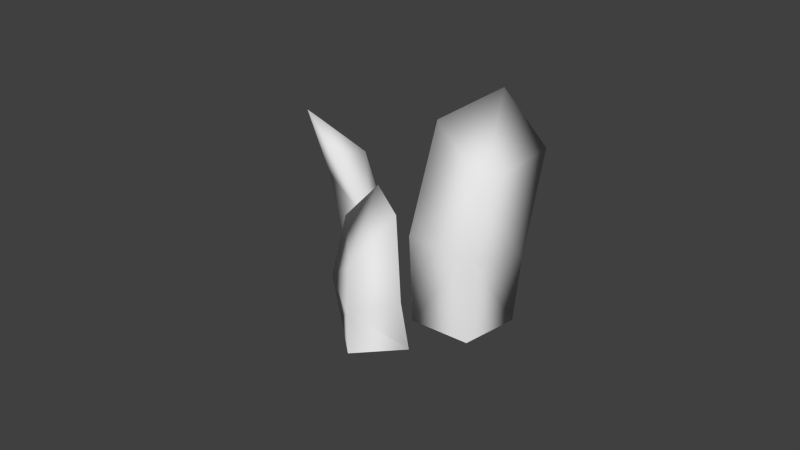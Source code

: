 # Source: Grass_Clump_001.blend  (saved by Blender 2.61.0; exported with 4.5.12 LTS)
import bpy
from mathutils import Matrix  # noqa: F401  (used for matrix-valued properties, if any)

bpy.ops.wm.read_factory_settings(use_empty=True)
scene = bpy.context.scene
scene.name = 'Scene'

# ---- collections
col_collection_1 = bpy.data.collections.new('Collection 1'); scene.collection.children.link(col_collection_1)

# ---- world
world_world = bpy.data.worlds.new('World'); scene.world = world_world
world_world.color = (0.05088, 0.05088, 0.05088)
world_world.use_sun_shadow = False
world_world.sun_shadow_jitter_overblur = 0.0
world_world.cycles.sampling_method = 'MANUAL'
world_world.cycles.sample_map_resolution = 256

# ---- meshes
me_polysurface1_003 = bpy.data.meshes.new('polySurface1.003')
me_polysurface1_003.from_pydata([(0.2141, 0.0008808, 0.2883), (-0.1967, 0.1143, 0.06813), (-0.01522, 0.01139, 0.1782), (-0.1894, -0.01866, 0.1322), (-0.0817, 0.0395, 0.2789), (-0.1043, 0.1849, 0.1422), (0.04031, -0.187, 0.2785), (0.1433, -0.09154, 0.2412), (0.05131, -0.04054, 0.2166), (-0.08518, -0.08635, 0.2603), (0.01024, -0.009196, 0.3536), (0.0858, 0.113, 0.2758), (0.1054, -0.07155, 0.4041), (0.2928, -0.08162, -0.1609), (-0.1105, 0.1829, -0.3381), (-0.008309, 0.01393, -0.2886), (-0.1625, 0.04183, -0.2951), (-0.04379, 0.04571, -0.1743), (0.03689, 0.1633, -0.2558), (0.0858, -0.3057, -0.1734), (0.1823, -0.2174, -0.2112), (0.0925, -0.1307, -0.24), (-0.0417, -0.1741, -0.1961), (0.05676, -0.1144, -0.09983), (0.1214, 0.04794, -0.1853), (0.1444, -0.1974, -0.04835), (0.1054, -0.169, 0.1406), (-0.4947, 0.01953, 0.01121), (-0.2892, -0.00384, -0.06461), (-0.4307, -0.09462, -0.09349), (-0.3098, -0.08628, 0.02811), (-0.3521, 0.06238, 0.07862), (-0.007535, -0.3646, -0.0649), (0.06692, -0.2651, -0.009287), (-0.04484, -0.1607, -0.04493), (-0.1778, -0.2447, -0.1148), (-0.1304, -0.2182, 0.05787), (-0.09149, -0.0336, 0.08703), (-0.03653, -0.3325, 0.1052), (0.3756, 0.06016, -0.01468), (-0.1697, 0.3959, -0.288), (-0.0006645, 0.2288, -0.09375), (-0.2264, 0.2947, -0.1061), (-0.003781, 0.3407, -0.0323), (0.03954, 0.3891, -0.2644), (0.1805, -0.08217, 0.16), (0.2718, -0.03198, 0.03384), (0.08387, 0.1382, -0.03699), (-0.02902, 0.1216, 0.1114), (0.1271, 0.229, 0.09307), (0.2363, 0.233, -0.05439), (0.3147, 0.0625, 0.1664)], [], [(8, 7, 6), (9, 8, 6), (6, 10, 9), (6, 12, 10), (11, 5, 4), (10, 11, 4), (9, 3, 2), (8, 9, 2), (9, 4, 3), (9, 10, 4), (11, 2, 5), (11, 8, 2), (0, 11, 10), (12, 0, 10), (0, 7, 8), (11, 0, 8), (5, 2, 1), (3, 4, 1), (2, 3, 1), (4, 5, 1), (21, 20, 19), (22, 21, 19), (19, 23, 22), (19, 25, 23), (24, 18, 17), (23, 24, 17), (22, 16, 15), (21, 22, 15), (22, 17, 16), (22, 23, 17), (24, 15, 18), (24, 21, 15), (13, 24, 23), (25, 13, 23), (13, 20, 21), (24, 13, 21), (18, 15, 14), (16, 17, 14), (15, 16, 14), (17, 18, 14), (34, 33, 32), (35, 34, 32), (32, 36, 35), (32, 38, 36), (37, 31, 30), (36, 37, 30), (35, 29, 28), (34, 35, 28), (35, 30, 29), (35, 36, 30), (37, 28, 31), (37, 34, 28), (26, 37, 36), (38, 26, 36), (26, 33, 34), (37, 26, 34), (31, 28, 27), (29, 30, 27), (28, 29, 27), (30, 31, 27), (47, 46, 45), (48, 47, 45), (45, 49, 48), (45, 51, 49), (50, 44, 43), (49, 50, 43), (48, 42, 41), (47, 48, 41), (48, 43, 42), (48, 49, 43), (50, 41, 44), (50, 47, 41), (39, 50, 49), (51, 39, 49), (39, 46, 47), (50, 39, 47), (44, 41, 40), (42, 43, 40), (41, 42, 40), (43, 44, 40)])
me_polysurface1_003.polygons.foreach_set('use_smooth', [True] * 80)
_ca = me_polysurface1_003.color_attributes.new('Col', 'BYTE_COLOR', 'CORNER')
_ca.data.foreach_set('color', [0.0, 0.09531, 0.05781, 1.0, 0.0003035, 0.04374, 0.02843, 1.0, 0.0003035, 0.04374, 0.02843, 1.0, 0.05286, 0.2705, 0.1221, 1.0, 0.0, 0.09531, 0.05781, 1.0, 0.0003035, 0.04374, 0.02843, 1.0, 0.0003035, 0.04374, 0.02843, 1.0, 0.05448, 0.2664, 0.1301, 1.0, 0.05286, 0.2705, 0.1221, 1.0, 0.0003035, 0.04374, 0.02843, 1.0, 0.0003035, 0.04374, 0.02843, 1.0, 0.05448, 0.2664, 0.1301, 1.0, 0.04817, 0.2747, 0.1274, 1.0, 0.3613, 0.5972, 0.1221, 1.0, 0.3613, 0.5972, 0.1248, 1.0, 0.05448, 0.2664, 0.1301, 1.0, 0.04817, 0.2747, 0.1274, 1.0, 0.3613, 0.5972, 0.1248, 1.0, 0.05286, 0.2705, 0.1221, 1.0, 0.3613, 0.5972, 0.1221, 1.0, 0.05286, 0.2918, 0.1274, 1.0, 0.0, 0.09531, 0.05781, 1.0, 0.05286, 0.2705, 0.1221, 1.0, 0.05286, 0.2874, 0.1274, 1.0, 0.05286, 0.2705, 0.1221, 1.0, 0.3613, 0.5972, 0.1248, 1.0, 0.3613, 0.5972, 0.1221, 1.0, 0.05286, 0.2705, 0.1221, 1.0, 0.05448, 0.2664, 0.1301, 1.0, 0.3613, 0.5972, 0.1248, 1.0, 0.04817, 0.2747, 0.1274, 1.0, 0.05286, 0.2874, 0.1274, 1.0, 0.3613, 0.5972, 0.1221, 1.0, 0.04817, 0.2747, 0.1274, 1.0, 0.0, 0.09531, 0.05781, 1.0, 0.05286, 0.2874, 0.1274, 1.0, 0.0003035, 0.04374, 0.02843, 1.0, 0.04817, 0.2747, 0.1274, 1.0, 0.05448, 0.2664, 0.1301, 1.0, 0.0003035, 0.04374, 0.02843, 1.0, 0.0003035, 0.04374, 0.02843, 1.0, 0.05448, 0.2664, 0.1301, 1.0, 0.0003035, 0.04374, 0.02843, 1.0, 0.0003035, 0.04374, 0.02843, 1.0, 0.0, 0.09531, 0.05781, 1.0, 0.04817, 0.2747, 0.1274, 1.0, 0.0003035, 0.04374, 0.02843, 1.0, 0.0, 0.09531, 0.05781, 1.0, 0.3613, 0.5972, 0.1221, 1.0, 0.05286, 0.2874, 0.1274, 1.0, 0.7305, 0.7231, 0.03434, 1.0, 0.3613, 0.5972, 0.1221, 1.0, 0.3613, 0.5972, 0.1248, 1.0, 0.7305, 0.7231, 0.03434, 1.0, 0.05286, 0.2874, 0.1274, 1.0, 0.3613, 0.5972, 0.1221, 1.0, 0.7305, 0.7231, 0.03434, 1.0, 0.3613, 0.5972, 0.1248, 1.0, 0.3613, 0.5972, 0.1221, 1.0, 0.7305, 0.7231, 0.03434, 1.0, 0.05286, 0.2705, 0.1221, 1.0, 0.0003035, 0.04374, 0.02843, 1.0, 0.0003035, 0.04374, 0.02843, 1.0, 0.04817, 0.2747, 0.1274, 1.0, 0.05286, 0.2705, 0.1221, 1.0, 0.0003035, 0.04374, 0.02843, 1.0, 0.0003035, 0.04374, 0.02843, 1.0, 0.0, 0.09531, 0.05781, 1.0, 0.04817, 0.2747, 0.1274, 1.0, 0.0003035, 0.04374, 0.02843, 1.0, 0.0003035, 0.04374, 0.02843, 1.0, 0.0, 0.09531, 0.05781, 1.0, 0.05286, 0.2705, 0.1221, 1.0, 0.3613, 0.5972, 0.1221, 1.0, 0.3564, 0.5906, 0.1221, 1.0, 0.0, 0.09531, 0.05781, 1.0, 0.05286, 0.2705, 0.1221, 1.0, 0.3564, 0.5906, 0.1221, 1.0, 0.04817, 0.2747, 0.1274, 1.0, 0.7157, 0.7231, 0.0356, 1.0, 0.3564, 0.5906, 0.1248, 1.0, 0.05286, 0.2705, 0.1221, 1.0, 0.04817, 0.2747, 0.1274, 1.0, 0.3564, 0.5906, 0.1248, 1.0, 0.04817, 0.2747, 0.1274, 1.0, 0.3564, 0.5906, 0.1221, 1.0, 0.7305, 0.7231, 0.03434, 1.0, 0.04817, 0.2747, 0.1274, 1.0, 0.0, 0.09531, 0.05781, 1.0, 0.3564, 0.5906, 0.1221, 1.0, 0.05286, 0.2705, 0.1221, 1.0, 0.3564, 0.5906, 0.1248, 1.0, 0.3613, 0.5972, 0.1221, 1.0, 0.05286, 0.2705, 0.1221, 1.0, 0.05286, 0.2705, 0.1221, 1.0, 0.3564, 0.5906, 0.1248, 1.0, 0.0003035, 0.04374, 0.02843, 1.0, 0.05286, 0.2705, 0.1221, 1.0, 0.0, 0.09531, 0.05781, 1.0, 0.0003035, 0.04374, 0.02843, 1.0, 0.0003035, 0.04374, 0.02843, 1.0, 0.0, 0.09531, 0.05781, 1.0, 0.0003035, 0.04374, 0.02843, 1.0, 0.0003035, 0.04374, 0.02843, 1.0, 0.05286, 0.2705, 0.1221, 1.0, 0.05286, 0.2705, 0.1221, 1.0, 0.0003035, 0.04374, 0.02843, 1.0, 0.05286, 0.2705, 0.1221, 1.0, 0.3613, 0.5972, 0.1221, 1.0, 0.3564, 0.5906, 0.1248, 1.0, 0.3613, 0.5972, 0.1221, 1.0, 0.7305, 0.7231, 0.03434, 1.0, 0.3564, 0.5906, 0.1221, 1.0, 0.3613, 0.5972, 0.1221, 1.0, 0.3564, 0.5906, 0.1248, 1.0, 0.7157, 0.7231, 0.0356, 1.0, 0.3613, 0.5972, 0.1221, 1.0, 0.3564, 0.5906, 0.1221, 1.0, 0.3613, 0.5972, 0.1221, 1.0, 0.3613, 0.5972, 0.1221, 1.0, 0.0, 0.09531, 0.05781, 1.0, 0.0003035, 0.04374, 0.02843, 1.0, 0.0003035, 0.04374, 0.02843, 1.0, 0.05781, 0.2664, 0.1144, 1.0, 0.0, 0.09531, 0.05781, 1.0, 0.0003035, 0.04374, 0.02843, 1.0, 0.0003035, 0.04374, 0.02843, 1.0, 0.05448, 0.2705, 0.1248, 1.0, 0.04817, 0.2747, 0.1274, 1.0, 0.0003035, 0.04374, 0.02843, 1.0, 0.0003035, 0.04374, 0.02843, 1.0, 0.05448, 0.2705, 0.1248, 1.0, 0.0003035, 0.04374, 0.02843, 1.0, 0.3613, 0.5972, 0.1221, 1.0, 0.3613, 0.5972, 0.1248, 1.0, 0.05448, 0.2705, 0.1248, 1.0, 0.0003035, 0.04374, 0.02843, 1.0, 0.3613, 0.5972, 0.1248, 1.0, 0.05781, 0.2664, 0.1144, 1.0, 0.7305, 0.7231, 0.03434, 1.0, 0.3564, 0.5906, 0.1248, 1.0, 0.0, 0.09531, 0.05781, 1.0, 0.05781, 0.2664, 0.1144, 1.0, 0.3564, 0.5906, 0.1248, 1.0, 0.04817, 0.2747, 0.1274, 1.0, 0.3613, 0.5972, 0.1248, 1.0, 0.7305, 0.7231, 0.03434, 1.0, 0.04817, 0.2747, 0.1274, 1.0, 0.05448, 0.2705, 0.1248, 1.0, 0.3613, 0.5972, 0.1248, 1.0, 0.0, 0.04374, 0.02843, 1.0, 0.3564, 0.5906, 0.1248, 1.0, 0.3613, 0.5972, 0.1221, 1.0, 0.0, 0.04374, 0.02843, 1.0, 0.0, 0.09531, 0.05781, 1.0, 0.3564, 0.5906, 0.1248, 1.0, 0.0003035, 0.04374, 0.02843, 1.0, 0.0003035, 0.04374, 0.02843, 1.0, 0.05448, 0.2705, 0.1248, 1.0, 0.0003035, 0.04374, 0.02843, 1.0, 0.0003035, 0.04374, 0.02843, 1.0, 0.05448, 0.2705, 0.1248, 1.0, 0.0003035, 0.04374, 0.02843, 1.0, 0.0003035, 0.04374, 0.02843, 1.0, 0.0, 0.09531, 0.05781, 1.0, 0.0, 0.04374, 0.02843, 1.0, 0.0003035, 0.04374, 0.02843, 1.0, 0.0, 0.09531, 0.05781, 1.0, 0.3613, 0.5972, 0.1221, 1.0, 0.3564, 0.5906, 0.1248, 1.0, 0.7305, 0.7231, 0.03434, 1.0, 0.7305, 0.7231, 0.03434, 1.0, 0.3613, 0.5972, 0.1248, 1.0, 0.7305, 0.7231, 0.03434, 1.0, 0.3564, 0.5906, 0.1248, 1.0, 0.7305, 0.7231, 0.03434, 1.0, 0.7305, 0.7231, 0.03434, 1.0, 0.3613, 0.5972, 0.1248, 1.0, 0.3613, 0.5972, 0.1221, 1.0, 0.7305, 0.7231, 0.03434, 1.0, 0.0, 0.09531, 0.05781, 1.0, 0.0003035, 0.04374, 0.02843, 1.0, 0.0003035, 0.04374, 0.02843, 1.0, 0.0, 0.04374, 0.02843, 1.0, 0.0, 0.09531, 0.05781, 1.0, 0.0003035, 0.04374, 0.02843, 1.0, 0.0003035, 0.04374, 0.02843, 1.0, 0.04971, 0.2747, 0.1274, 1.0, 0.0, 0.04374, 0.02843, 1.0, 0.0003035, 0.04374, 0.02843, 1.0, 0.0003035, 0.04374, 0.02843, 1.0, 0.04971, 0.2747, 0.1274, 1.0, 0.04817, 0.2747, 0.1274, 1.0, 0.7305, 0.7231, 0.03434, 1.0, 0.3613, 0.5972, 0.1248, 1.0, 0.04971, 0.2747, 0.1274, 1.0, 0.04817, 0.2747, 0.1274, 1.0, 0.3613, 0.5972, 0.1248, 1.0, 0.0, 0.04374, 0.02843, 1.0, 0.3613, 0.5972, 0.1221, 1.0, 0.3564, 0.5906, 0.1248, 1.0, 0.0, 0.09531, 0.05781, 1.0, 0.0, 0.04374, 0.02843, 1.0, 0.3564, 0.5906, 0.1248, 1.0, 0.0, 0.04374, 0.02843, 1.0, 0.3613, 0.5972, 0.1248, 1.0, 0.3613, 0.5972, 0.1221, 1.0, 0.0, 0.04374, 0.02843, 1.0, 0.04971, 0.2747, 0.1274, 1.0, 0.3613, 0.5972, 0.1248, 1.0, 0.05781, 0.2664, 0.1144, 1.0, 0.3564, 0.5906, 0.1248, 1.0, 0.7305, 0.7231, 0.03434, 1.0, 0.05781, 0.2664, 0.1144, 1.0, 0.0, 0.09531, 0.05781, 1.0, 0.3564, 0.5906, 0.1248, 1.0, 0.0003035, 0.04374, 0.02843, 1.0, 0.04817, 0.2747, 0.1274, 1.0, 0.04971, 0.2747, 0.1274, 1.0, 0.0003035, 0.04374, 0.02843, 1.0, 0.0003035, 0.04374, 0.02843, 1.0, 0.04971, 0.2747, 0.1274, 1.0, 0.0003035, 0.04374, 0.02843, 1.0, 0.0003035, 0.04374, 0.02843, 1.0, 0.0, 0.09531, 0.05781, 1.0, 0.05781, 0.2664, 0.1144, 1.0, 0.0003035, 0.04374, 0.02843, 1.0, 0.0, 0.09531, 0.05781, 1.0, 0.7305, 0.7231, 0.03434, 1.0, 0.3564, 0.5906, 0.1248, 1.0, 0.7305, 0.7231, 0.03434, 1.0, 0.3613, 0.5972, 0.1221, 1.0, 0.3613, 0.5972, 0.1248, 1.0, 0.7305, 0.7231, 0.03434, 1.0, 0.3564, 0.5906, 0.1248, 1.0, 0.3613, 0.5972, 0.1221, 1.0, 0.7305, 0.7231, 0.03434, 1.0, 0.3613, 0.5972, 0.1248, 1.0, 0.7305, 0.7231, 0.03434, 1.0, 0.7305, 0.7231, 0.03434, 1.0])
me_polysurface1_003.use_remesh_preserve_volume = False
me_polysurface1_003.use_remesh_preserve_attributes = False
me_polysurface1_003.use_mirror_vertex_groups = False
me_polysurface1_003.update()

# ---- objects
ob_mesh_003 = bpy.data.objects.new('Mesh.003', me_polysurface1_003)

# ---- transforms, parenting, visibility, modifiers, constraints
ob_mesh_003.location = (0.8135, 0.4236, 4.534)
ob_mesh_003.rotation_euler = (1.925, 0.7826, 0.311)
ob_mesh_003.scale = (27.55, 27.55, 27.55)
ob_mesh_003.show_in_front = True
ob_mesh_003.lineart.crease_threshold = 0.0

# ---- collection membership
col_collection_1.objects.link(ob_mesh_003)

# ---- scene / render settings (as saved in the file)
scene.frame_start = 1; scene.frame_end = 250; scene.frame_set(1)
scene.render.engine = 'BLENDER_EEVEE_NEXT'
scene.render.image_settings.color_mode = 'RGB'
scene.render.image_settings.compression = 90
scene.render.resolution_percentage = 50
scene.render.dither_intensity = 0.0
scene.render.bake_margin = 2
scene.render.bake_bias = 0.0
scene.cycles.use_denoising = False
scene.cycles.samples = 10
scene.cycles.sampling_pattern = 'TABULATED_SOBOL'
scene.cycles.light_sampling_threshold = 0.0
scene.cycles.use_adaptive_sampling = False
scene.cycles.use_light_tree = False
scene.cycles.blur_glossy = 0.0
scene.cycles.volume_bounces = 1
scene.cycles.pixel_filter_type = 'GAUSSIAN'
scene.cycles.sample_clamp_indirect = 0.0
scene.view_settings.view_transform = 'Standard'
bpy.context.view_layer.update()

# ---- added for rendering (the .blend has no active camera and no usable light): camera, sun
cam_auto = bpy.data.cameras.new('AutoCamera')
cam_auto.lens = 50.0
cam_auto.sensor_width = 36.0
cam_auto.clip_end = 1000.0
ob_auto_camera = bpy.data.objects.new('AutoCamera', cam_auto)
scene.collection.objects.link(ob_auto_camera)
ob_auto_camera.location = (51.7687, -62.9019, 47.1117)
ob_auto_camera.rotation_euler = (1.09748, -7.21219e-08, 0.694738)
scene.camera = ob_auto_camera
light_auto_sun = bpy.data.lights.new('AutoSun', 'SUN')
light_auto_sun.energy = 3.0
light_auto_sun.angle = 0.0523599
ob_auto_sun = bpy.data.objects.new('AutoSun', light_auto_sun)
scene.collection.objects.link(ob_auto_sun)
ob_auto_sun.rotation_euler = (0.872665, 0.174533, 0.523599)
bpy.context.view_layer.update()
